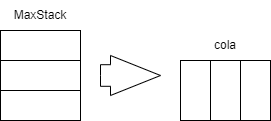

The diagram above was exported from draw.io. Its source (the exported page's mxGraphModel, read from the mxfile embedded in the PNG):
<mxGraphModel dx="1422" dy="794" grid="1" gridSize="10" guides="1" tooltips="1" connect="1" arrows="1" fold="1" page="1" pageScale="1" pageWidth="827" pageHeight="1169" math="0" shadow="0">
  <root>
    <mxCell id="0" />
    <mxCell id="1" parent="0" />
    <mxCell id="2" value="" style="group" vertex="1" connectable="0" parent="1">
      <mxGeometry x="140" y="180" width="80" height="120" as="geometry" />
    </mxCell>
    <mxCell id="3" value="" style="group" vertex="1" connectable="0" parent="2">
      <mxGeometry y="30" width="80" height="90" as="geometry" />
    </mxCell>
    <mxCell id="4" value="" style="rounded=0;whiteSpace=wrap;html=1;" vertex="1" parent="3">
      <mxGeometry width="80" height="30" as="geometry" />
    </mxCell>
    <mxCell id="5" value="" style="rounded=0;whiteSpace=wrap;html=1;" vertex="1" parent="3">
      <mxGeometry y="30" width="80" height="30" as="geometry" />
    </mxCell>
    <mxCell id="6" value="" style="rounded=0;whiteSpace=wrap;html=1;" vertex="1" parent="3">
      <mxGeometry y="60" width="80" height="30" as="geometry" />
    </mxCell>
    <mxCell id="7" value="MaxStack" style="text;html=1;strokeColor=none;fillColor=none;align=center;verticalAlign=middle;whiteSpace=wrap;rounded=0;" vertex="1" parent="2">
      <mxGeometry x="10" width="60" height="30" as="geometry" />
    </mxCell>
    <mxCell id="8" value="" style="group" vertex="1" connectable="0" parent="1">
      <mxGeometry x="320" y="210" width="90" height="90" as="geometry" />
    </mxCell>
    <mxCell id="9" value="" style="rounded=0;whiteSpace=wrap;html=1;" vertex="1" parent="8">
      <mxGeometry y="30" width="30" height="60" as="geometry" />
    </mxCell>
    <mxCell id="10" value="" style="rounded=0;whiteSpace=wrap;html=1;" vertex="1" parent="8">
      <mxGeometry x="30" y="30" width="30" height="60" as="geometry" />
    </mxCell>
    <mxCell id="11" value="" style="rounded=0;whiteSpace=wrap;html=1;" vertex="1" parent="8">
      <mxGeometry x="60" y="30" width="30" height="60" as="geometry" />
    </mxCell>
    <mxCell id="12" value="cola" style="text;html=1;strokeColor=none;fillColor=none;align=center;verticalAlign=middle;whiteSpace=wrap;rounded=0;" vertex="1" parent="8">
      <mxGeometry x="15" width="60" height="30" as="geometry" />
    </mxCell>
    <mxCell id="13" value="" style="html=1;shadow=0;dashed=0;align=center;verticalAlign=middle;shape=mxgraph.arrows2.arrow;dy=0.46;dx=50;notch=0;" vertex="1" parent="1">
      <mxGeometry x="240" y="235" width="60" height="40" as="geometry" />
    </mxCell>
  </root>
</mxGraphModel>